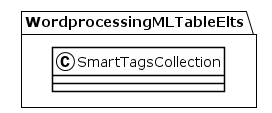

The diagram above was rendered by PlantUML. Its source (embedded in the PNG):
@startuml
!theme plain
package WordprocessingMLTableElts {
class SmartTagsCollection {
}
}
@enduml